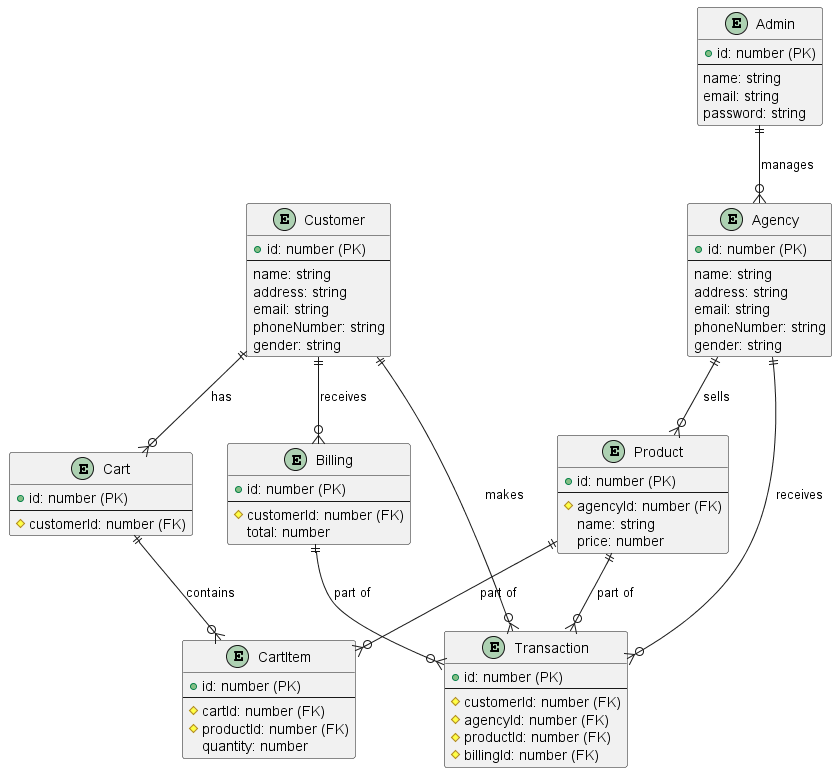

The diagram above was rendered by PlantUML. Its source (embedded in the PNG):
@startuml entity-relationship-diagram

entity "Customer" as customer {
  + id: number (PK)
  ---
  name: string
  address: string
  email: string
  phoneNumber: string
  gender: string
}

entity "Cart" as cart {
  + id: number (PK)
  ---
  # customerId: number (FK)
}

entity "CartItem" as cartItem {
  + id: number (PK)
  ---
  # cartId: number (FK)
  # productId: number (FK)
  quantity: number
}

entity "Transaction" as transaction {
  + id: number (PK)
  ---
  # customerId: number (FK)
  # agencyId: number (FK)
  # productId: number (FK)
  # billingId: number (FK)
}

entity "Billing" as billing {
  + id: number (PK)
  ---
  # customerId: number (FK)
  total: number
}

entity "Agency" as agency {
  + id: number (PK)
  ---
  name: string
  address: string
  email: string
  phoneNumber: string
  gender: string
}

entity "Product" as product {
  + id: number (PK)
  ---
  # agencyId: number (FK)
  name: string
  price: number
}

entity "Admin" as admin {
  + id: number (PK)
  ---
  name: string
  email: string
  password: string
}

customer ||--o{ cart : has
customer ||--o{ transaction : makes
customer ||--o{ billing : receives
agency ||--o{ transaction : receives
agency ||--o{ product : sells
product ||--o{ transaction : part of
billing ||--o{ transaction : part of
admin ||--o{ agency : manages
cart ||--o{ cartItem : contains
product ||--o{ cartItem : part of

@enduml